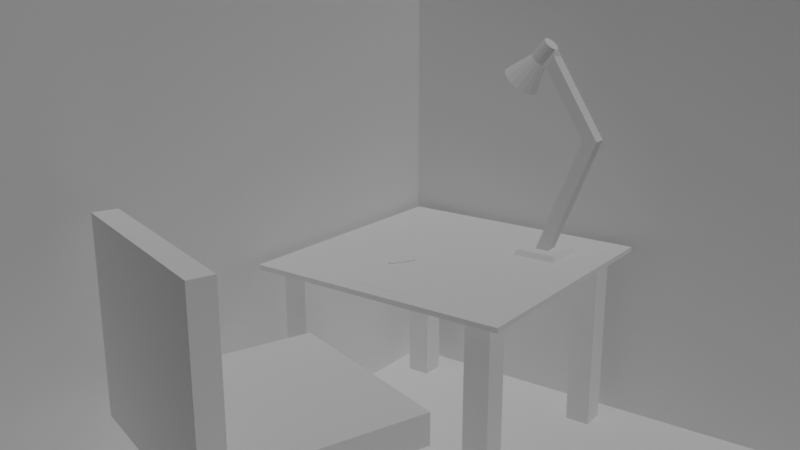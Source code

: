 # Source: animated-lamp.blend  (saved by Blender 2.82.7; exported with 4.5.12 LTS)
import bpy
from mathutils import Matrix  # noqa: F401  (used for matrix-valued properties, if any)

bpy.ops.wm.read_factory_settings(use_empty=True)
scene = bpy.context.scene
scene.name = 'SceneIntentions'

# ---- collections
col_collection = bpy.data.collections.new('Collection'); scene.collection.children.link(col_collection)

# ---- world
world_world = bpy.data.worlds.new('World'); scene.world = world_world
world_world.use_nodes = True; world_world.node_tree.nodes.clear()
_N = world_world.node_tree.nodes; _L = world_world.node_tree.links
n0 = _N.new('ShaderNodeOutputWorld'); n0.name = 'World Output'; n0.location = (300, 300)
n1 = _N.new('ShaderNodeBackground'); n1.name = 'Background'; n1.location = (10, 300)
n1.inputs[0].default_value = (0.05088, 0.05088, 0.05088, 1.0)
_L.new(n1.outputs[0], n0.inputs[0])
n0.is_active_output = True
world_world.color = (0.05088, 0.05088, 0.05088)
world_world.use_sun_shadow = False
world_world.sun_shadow_jitter_overblur = 0.0

# ---- cameras
cam_camera = bpy.data.cameras.new('Camera')
cam_camera.clip_start = 0.001
cam_camera.clip_end = 100.0
cam_camera.lens = 42.0
cam_camera.ortho_scale = 7.314

# ---- lights
light_sun = bpy.data.lights.new('Sun', 'SUN')
light_sun.transmission_factor = 0.0
light_sun.use_shadow = False
light_sun.energy = 1.0
light_sun.shadow_soft_size = 0.125

# ---- meshes
me_cube_001 = bpy.data.meshes.new('Cube.001')
me_cube_001.from_pydata([(0.4883, -0.4883, 0.0), (0.4883, -0.4883, 0.01801), (0.4883, -0.425, 0.0), (0.4883, -0.425, 0.01801), (0.4255, -0.4883, 0.0), (0.4255, -0.425, 0.01801), (0.4255, -0.425, 0.0), (0.4255, -0.4883, 0.01801), (0.333, -0.4883, 0.0), (0.333, -0.425, 0.0), (0.333, -0.4883, 0.01801), (0.333, -0.425, 0.01801), (0.4883, -0.3352, 0.0), (0.4883, -0.3352, 0.01801), (0.4255, -0.3352, 0.01801), (0.4255, -0.3352, 0.0), (0.333, -0.3352, 0.0), (0.333, -0.3352, 0.01801), (0.4255, -0.3352, -0.6766), (0.4255, -0.425, -0.6766), (0.333, -0.425, -0.6766), (0.333, -0.3352, -0.6766), (0.4023, -0.4883, 0.0), (0.4023, -0.425, 0.01801), (0.4023, -0.425, 0.0), (0.4023, -0.4883, 0.01801), (0.4023, -0.3352, 0.01801), (0.4023, -0.3352, 0.0), (0.4023, -0.425, -0.6766), (0.4023, -0.3352, -0.6766), (0.4883, -0.406, 0.01801), (0.4255, -0.406, 0.01801), (0.4255, -0.406, 0.0), (0.333, -0.406, 0.0), (0.333, -0.406, 0.01801), (0.4883, -0.406, 0.0), (0.4255, -0.406, -0.6766), (0.333, -0.406, -0.6766), (0.4023, -0.406, -0.6766), (0.4023, -0.406, 0.01801), (0.333, -0.425, -0.02736), (0.333, -0.406, -0.02736), (0.4255, -0.3352, -0.02736), (0.4023, -0.3352, -0.02736), (0.0, -0.425, 0.0), (0.0, -0.425, 0.01801), (-0.4883, -0.4883, 0.0), (-0.4883, -0.4883, 0.01801), (-0.4883, -0.425, 0.0), (-0.4883, -0.425, 0.01801), (0.0, -0.4883, 0.0), (0.0, -0.4883, 0.01801), (-0.4255, -0.4883, 0.0), (-0.4255, -0.425, 0.01801), (-0.4255, -0.425, 0.0), (-0.4255, -0.4883, 0.01801), (-0.333, -0.4883, 0.0), (-0.333, -0.425, 0.0), (-0.333, -0.4883, 0.01801), (-0.333, -0.425, 0.01801), (0.0, -0.3352, 0.0), (-0.4883, -0.3352, 0.0), (0.0, -0.3352, 0.01801), (-0.4883, -0.3352, 0.01801), (-0.4255, -0.3352, 0.01801), (-0.4255, -0.3352, 0.0), (-0.333, -0.3352, 0.0), (-0.333, -0.3352, 0.01801), (-0.4255, -0.3352, -0.6766), (-0.4255, -0.425, -0.6766), (-0.333, -0.425, -0.6766), (-0.333, -0.3352, -0.6766), (-0.4023, -0.4883, 0.0), (-0.4023, -0.425, 0.01801), (-0.4023, -0.425, 0.0), (-0.4023, -0.4883, 0.01801), (-0.4023, -0.3352, 0.01801), (-0.4023, -0.3352, 0.0), (-0.4023, -0.425, -0.6766), (-0.4023, -0.3352, -0.6766), (0.0, -0.406, 0.0), (0.0, -0.406, 0.01801), (-0.4883, -0.406, 0.01801), (-0.4255, -0.406, 0.01801), (-0.4255, -0.406, 0.0), (-0.333, -0.406, 0.0), (-0.333, -0.406, 0.01801), (-0.4883, -0.406, 0.0), (-0.4255, -0.406, -0.6766), (-0.333, -0.406, -0.6766), (-0.4023, -0.406, -0.6766), (-0.4023, -0.406, 0.01801), (0.0, -0.406, -0.02736), (0.0, -0.425, -0.02736), (-0.333, -0.425, -0.02736), (-0.333, -0.406, -0.02736), (-0.4255, -0.3352, -0.02736), (-0.4023, -0.3352, -0.02736), (0.4883, 0.4883, 0.0), (0.4883, 0.4883, 0.01801), (0.4883, 0.425, 0.0), (0.4883, 0.425, 0.01801), (0.4883, 0.0, 0.0), (0.4883, 0.0, 0.01801), (0.4255, 0.4883, 0.0), (0.4255, 0.425, 0.01801), (0.4255, 0.0, 0.01801), (0.4255, 0.425, 0.0), (0.4255, 0.4883, 0.01801), (0.4255, 0.0, 0.0), (0.333, 0.4883, 0.0), (0.333, 0.425, 0.0), (0.333, 0.4883, 0.01801), (0.333, 0.0, 0.0), (0.333, 0.425, 0.01801), (0.333, 0.0, 0.01801), (0.4883, 0.3352, 0.0), (0.4883, 0.3352, 0.01801), (0.4255, 0.3352, 0.01801), (0.4255, 0.3352, 0.0), (0.333, 0.3352, 0.0), (0.333, 0.3352, 0.01801), (0.4255, 0.3352, -0.6766), (0.4255, 0.425, -0.6766), (0.333, 0.425, -0.6766), (0.333, 0.3352, -0.6766), (0.4023, 0.4883, 0.0), (0.4023, 0.425, 0.01801), (0.4023, 0.0, 0.01801), (0.4023, 0.425, 0.0), (0.4023, 0.4883, 0.01801), (0.4023, 0.0, 0.0), (0.4023, 0.3352, 0.01801), (0.4023, 0.3352, 0.0), (0.4023, 0.425, -0.6766), (0.4023, 0.3352, -0.6766), (0.4883, 0.406, 0.01801), (0.4255, 0.406, 0.01801), (0.4255, 0.406, 0.0), (0.333, 0.406, 0.0), (0.333, 0.406, 0.01801), (0.4883, 0.406, 0.0), (0.4255, 0.406, -0.6766), (0.333, 0.406, -0.6766), (0.4023, 0.406, -0.6766), (0.4023, 0.406, 0.01801), (0.333, 0.425, -0.02736), (0.333, 0.406, -0.02736), (0.4255, 0.0, -0.02736), (0.4255, 0.3352, -0.02736), (0.4023, 0.0, -0.02736), (0.4023, 0.3352, -0.02736), (0.0, 0.425, 0.0), (0.0, 0.425, 0.01801), (-0.4883, 0.4883, 0.0), (-0.4883, 0.4883, 0.01801), (-0.4883, 0.425, 0.0), (-0.4883, 0.425, 0.01801), (-0.4883, 0.0, 0.0), (-0.4883, 0.0, 0.01801), (0.0, 0.4883, 0.0), (0.0, 0.4883, 0.01801), (0.0, 0.0, 0.01801), (0.0, 0.0, 0.0), (-0.4255, 0.4883, 0.0), (-0.4255, 0.425, 0.01801), (-0.4255, 0.0, 0.01801), (-0.4255, 0.425, 0.0), (-0.4255, 0.4883, 0.01801), (-0.4255, 0.0, 0.0), (-0.333, 0.4883, 0.0), (-0.333, 0.425, 0.0), (-0.333, 0.4883, 0.01801), (-0.333, 0.0, 0.0), (-0.333, 0.425, 0.01801), (-0.333, 0.0, 0.01801), (0.0, 0.3352, 0.0), (-0.4883, 0.3352, 0.0), (0.0, 0.3352, 0.01801), (-0.4883, 0.3352, 0.01801), (-0.4255, 0.3352, 0.01801), (-0.4255, 0.3352, 0.0), (-0.333, 0.3352, 0.0), (-0.333, 0.3352, 0.01801), (-0.4255, 0.3352, -0.6766), (-0.4255, 0.425, -0.6766), (-0.333, 0.425, -0.6766), (-0.333, 0.3352, -0.6766), (-0.4023, 0.4883, 0.0), (-0.4023, 0.425, 0.01801), (-0.4023, 0.0, 0.01801), (-0.4023, 0.425, 0.0), (-0.4023, 0.4883, 0.01801), (-0.4023, 0.0, 0.0), (-0.4023, 0.3352, 0.01801), (-0.4023, 0.3352, 0.0), (-0.4023, 0.425, -0.6766), (-0.4023, 0.3352, -0.6766), (0.0, 0.406, 0.0), (0.0, 0.406, 0.01801), (-0.4883, 0.406, 0.01801), (-0.4255, 0.406, 0.01801), (-0.4255, 0.406, 0.0), (-0.333, 0.406, 0.0), (-0.333, 0.406, 0.01801), (-0.4883, 0.406, 0.0), (-0.4255, 0.406, -0.6766), (-0.333, 0.406, -0.6766), (-0.4023, 0.406, -0.6766), (-0.4023, 0.406, 0.01801), (0.0, 0.406, -0.02736), (0.0, 0.425, -0.02736), (-0.333, 0.425, -0.02736), (-0.333, 0.406, -0.02736), (-0.4255, 0.0, -0.02736), (-0.4255, 0.3352, -0.02736), (-0.4023, 0.0, -0.02736), (-0.4023, 0.3352, -0.02736)], [], [(2, 3, 1, 0), (32, 35, 2, 6), (6, 2, 0, 4), (34, 81, 45, 11), (0, 1, 7, 4), (11, 45, 51, 10), (35, 30, 3, 2), (8, 10, 51, 50), (3, 5, 7, 1), (30, 31, 5, 3), (24, 6, 4, 22), (24, 9, 20, 28), (33, 9, 40, 41), (44, 9, 8, 50), (22, 25, 10, 8), (23, 11, 10, 25), (39, 34, 11, 23), (128, 115, 17, 26), (163, 113, 16, 60), (15, 27, 43, 42), (103, 106, 14, 13), (102, 103, 13, 12), (115, 162, 62, 17), (109, 102, 12, 15), (38, 36, 19, 28), (32, 6, 19, 36), (27, 15, 18, 29), (33, 16, 21, 37), (16, 27, 29, 21), (37, 38, 28, 20), (113, 131, 27, 16), (106, 128, 26, 14), (31, 39, 23, 5), (5, 23, 25, 7), (4, 7, 25, 22), (6, 24, 28, 19), (9, 24, 22, 8), (14, 26, 39, 31), (21, 29, 38, 37), (9, 33, 37, 20), (15, 32, 36, 18), (29, 18, 36, 38), (26, 17, 34, 39), (60, 16, 33, 80), (13, 14, 31, 30), (12, 13, 30, 35), (17, 62, 81, 34), (15, 12, 35, 32), (92, 41, 40, 93), (150, 148, 42, 43), (27, 131, 150, 43), (80, 33, 41, 92), (9, 44, 93, 40), (109, 15, 42, 148), (48, 46, 47, 49), (84, 54, 48, 87), (54, 52, 46, 48), (86, 59, 45, 81), (46, 52, 55, 47), (59, 58, 51, 45), (87, 48, 49, 82), (56, 50, 51, 58), (49, 47, 55, 53), (82, 49, 53, 83), (74, 72, 52, 54), (74, 78, 70, 57), (85, 95, 94, 57), (44, 50, 56, 57), (72, 56, 58, 75), (73, 75, 58, 59), (91, 73, 59, 86), (190, 76, 67, 175), (163, 60, 66, 173), (65, 96, 97, 77), (159, 63, 64, 166), (158, 61, 63, 159), (175, 67, 62, 162), (169, 65, 61, 158), (90, 78, 69, 88), (84, 88, 69, 54), (77, 79, 68, 65), (85, 89, 71, 66), (66, 71, 79, 77), (89, 70, 78, 90), (173, 66, 77, 193), (166, 64, 76, 190), (83, 53, 73, 91), (53, 55, 75, 73), (52, 72, 75, 55), (54, 69, 78, 74), (57, 56, 72, 74), (64, 83, 91, 76), (71, 89, 90, 79), (57, 70, 89, 85), (65, 68, 88, 84), (79, 90, 88, 68), (76, 91, 86, 67), (60, 80, 85, 66), (63, 82, 83, 64), (61, 87, 82, 63), (67, 86, 81, 62), (65, 84, 87, 61), (92, 93, 94, 95), (216, 97, 96, 214), (77, 97, 216, 193), (80, 92, 95, 85), (57, 94, 93, 44), (169, 214, 96, 65), (100, 98, 99, 101), (138, 107, 100, 141), (107, 104, 98, 100), (140, 114, 153, 199), (98, 104, 108, 99), (114, 112, 161, 153), (141, 100, 101, 136), (110, 160, 161, 112), (101, 99, 108, 105), (136, 101, 105, 137), (129, 126, 104, 107), (129, 134, 124, 111), (139, 147, 146, 111), (152, 160, 110, 111), (126, 110, 112, 130), (127, 130, 112, 114), (145, 127, 114, 140), (128, 132, 121, 115), (163, 176, 120, 113), (119, 149, 151, 133), (103, 117, 118, 106), (102, 116, 117, 103), (115, 121, 178, 162), (109, 119, 116, 102), (144, 134, 123, 142), (138, 142, 123, 107), (133, 135, 122, 119), (139, 143, 125, 120), (120, 125, 135, 133), (143, 124, 134, 144), (113, 120, 133, 131), (106, 118, 132, 128), (137, 105, 127, 145), (105, 108, 130, 127), (104, 126, 130, 108), (107, 123, 134, 129), (111, 110, 126, 129), (118, 137, 145, 132), (125, 143, 144, 135), (111, 124, 143, 139), (119, 122, 142, 138), (135, 144, 142, 122), (132, 145, 140, 121), (176, 198, 139, 120), (117, 136, 137, 118), (116, 141, 136, 117), (121, 140, 199, 178), (119, 138, 141, 116), (210, 211, 146, 147), (150, 151, 149, 148), (133, 151, 150, 131), (198, 210, 147, 139), (111, 146, 211, 152), (109, 148, 149, 119), (156, 157, 155, 154), (202, 205, 156, 167), (167, 156, 154, 164), (204, 199, 153, 174), (154, 155, 168, 164), (174, 153, 161, 172), (205, 200, 157, 156), (170, 172, 161, 160), (157, 165, 168, 155), (200, 201, 165, 157), (191, 167, 164, 188), (191, 171, 186, 196), (203, 171, 212, 213), (152, 171, 170, 160), (188, 192, 172, 170), (189, 174, 172, 192), (209, 204, 174, 189), (190, 175, 183, 194), (163, 173, 182, 176), (181, 195, 217, 215), (159, 166, 180, 179), (158, 159, 179, 177), (175, 162, 178, 183), (169, 158, 177, 181), (208, 206, 185, 196), (202, 167, 185, 206), (195, 181, 184, 197), (203, 182, 187, 207), (182, 195, 197, 187), (207, 208, 196, 186), (173, 193, 195, 182), (166, 190, 194, 180), (201, 209, 189, 165), (165, 189, 192, 168), (164, 168, 192, 188), (167, 191, 196, 185), (171, 191, 188, 170), (180, 194, 209, 201), (187, 197, 208, 207), (171, 203, 207, 186), (181, 202, 206, 184), (197, 184, 206, 208), (194, 183, 204, 209), (176, 182, 203, 198), (179, 180, 201, 200), (177, 179, 200, 205), (183, 178, 199, 204), (181, 177, 205, 202), (210, 213, 212, 211), (216, 214, 215, 217), (195, 193, 216, 217), (198, 203, 213, 210), (171, 152, 211, 212), (169, 181, 215, 214)])
_uv = me_cube_001.uv_layers.new(name='UVMap')
_uv.uv.foreach_set('vector', [0.375, 0.7338, 0.625, 0.7338, 0.625, 0.75, 0.375, 0.75, 0.3589, 0.7289, 0.375, 0.7289, 0.375, 0.7338, 0.3589, 0.7338, 0.3589, 0.7338, 0.375, 0.7338, 0.375, 0.75, 0.3589, 0.75, 0.6648, 0.7289, 0.75, 0.7289, 0.75, 0.7338, 0.6648, 0.7338, 0.375, 0.75, 0.625, 0.75, 0.625, 0.7661, 0.375, 0.7661, 0.6648, 0.7338, 0.75, 0.7338, 0.75, 0.75, 0.6648, 0.75, 0.375, 0.7289, 0.625, 0.7289, 0.625, 0.7338, 0.375, 0.7338, 0.375, 0.7898, 0.625, 0.7898, 0.625, 0.875, 0.375, 0.875, 0.625, 0.7338, 0.6411, 0.7338, 0.6411, 0.75, 0.625, 0.75, 0.625, 0.7289, 0.6411, 0.7289, 0.6411, 0.7338, 0.625, 0.7338, 0.353, 0.7338, 0.3589, 0.7338, 0.3589, 0.75, 0.353, 0.75, 0.353, 0.7338, 0.3352, 0.7338, 0.3352, 0.7338, 0.353, 0.7338, 0.3352, 0.7289, 0.3352, 0.7338, 0.3352, 0.7338, 0.3352, 0.7289, 0.25, 0.7338, 0.3352, 0.7338, 0.3352, 0.75, 0.25, 0.75, 0.375, 0.772, 0.625, 0.772, 0.625, 0.7898, 0.375, 0.7898, 0.647, 0.7338, 0.6648, 0.7338, 0.6648, 0.75, 0.647, 0.75, 0.647, 0.7289, 0.6648, 0.7289, 0.6648, 0.7338, 0.647, 0.7338, 0.647, 0.625, 0.6648, 0.625, 0.6648, 0.7108, 0.647, 0.7108, 0.25, 0.625, 0.3352, 0.625, 0.3352, 0.7108, 0.25, 0.7108, 0.3589, 0.7108, 0.353, 0.7108, 0.353, 0.7108, 0.3589, 0.7108, 0.625, 0.625, 0.6411, 0.625, 0.6411, 0.7108, 0.625, 0.7108, 0.375, 0.625, 0.625, 0.625, 0.625, 0.7108, 0.375, 0.7108, 0.6648, 0.625, 0.75, 0.625, 0.75, 0.7108, 0.6648, 0.7108, 0.3589, 0.625, 0.375, 0.625, 0.375, 0.7108, 0.3589, 0.7108, 0.353, 0.7289, 0.3589, 0.7289, 0.3589, 0.7338, 0.353, 0.7338, 0.3589, 0.7289, 0.3589, 0.7338, 0.3589, 0.7338, 0.3589, 0.7289, 0.353, 0.7108, 0.3589, 0.7108, 0.3589, 0.7108, 0.353, 0.7108, 0.3352, 0.7289, 0.3352, 0.7108, 0.3352, 0.7108, 0.3352, 0.7289, 0.3352, 0.7108, 0.353, 0.7108, 0.353, 0.7108, 0.3352, 0.7108, 0.3352, 0.7289, 0.353, 0.7289, 0.353, 0.7338, 0.3352, 0.7338, 0.3352, 0.625, 0.353, 0.625, 0.353, 0.7108, 0.3352, 0.7108, 0.6411, 0.625, 0.647, 0.625, 0.647, 0.7108, 0.6411, 0.7108, 0.6411, 0.7289, 0.647, 0.7289, 0.647, 0.7338, 0.6411, 0.7338, 0.6411, 0.7338, 0.647, 0.7338, 0.647, 0.75, 0.6411, 0.75, 0.375, 0.7661, 0.625, 0.7661, 0.625, 0.772, 0.375, 0.772, 0.3589, 0.7338, 0.353, 0.7338, 0.353, 0.7338, 0.3589, 0.7338, 0.3352, 0.7338, 0.353, 0.7338, 0.353, 0.75, 0.3352, 0.75, 0.6411, 0.7108, 0.647, 0.7108, 0.647, 0.7289, 0.6411, 0.7289, 0.3352, 0.7108, 0.353, 0.7108, 0.353, 0.7289, 0.3352, 0.7289, 0.3352, 0.7338, 0.3352, 0.7289, 0.3352, 0.7289, 0.3352, 0.7338, 0.3589, 0.7108, 0.3589, 0.7289, 0.3589, 0.7289, 0.3589, 0.7108, 0.353, 0.7108, 0.3589, 0.7108, 0.3589, 0.7289, 0.353, 0.7289, 0.647, 0.7108, 0.6648, 0.7108, 0.6648, 0.7289, 0.647, 0.7289, 0.25, 0.7108, 0.3352, 0.7108, 0.3352, 0.7289, 0.25, 0.7289, 0.625, 0.7108, 0.6411, 0.7108, 0.6411, 0.7289, 0.625, 0.7289, 0.375, 0.7108, 0.625, 0.7108, 0.625, 0.7289, 0.375, 0.7289, 0.6648, 0.7108, 0.75, 0.7108, 0.75, 0.7289, 0.6648, 0.7289, 0.3589, 0.7108, 0.375, 0.7108, 0.375, 0.7289, 0.3589, 0.7289, 0.25, 0.7289, 0.3352, 0.7289, 0.3352, 0.7338, 0.25, 0.7338, 0.353, 0.625, 0.3589, 0.625, 0.3589, 0.7108, 0.353, 0.7108, 0.353, 0.7108, 0.353, 0.625, 0.353, 0.625, 0.353, 0.7108, 0.25, 0.7289, 0.3352, 0.7289, 0.3352, 0.7289, 0.25, 0.7289, 0.3352, 0.7338, 0.25, 0.7338, 0.25, 0.7338, 0.3352, 0.7338, 0.3589, 0.625, 0.3589, 0.7108, 0.3589, 0.7108, 0.3589, 0.625, 0.375, 0.7338, 0.375, 0.75, 0.625, 0.75, 0.625, 0.7338, 0.3589, 0.7289, 0.3589, 0.7338, 0.375, 0.7338, 0.375, 0.7289, 0.3589, 0.7338, 0.3589, 0.75, 0.375, 0.75, 0.375, 0.7338, 0.6648, 0.7289, 0.6648, 0.7338, 0.75, 0.7338, 0.75, 0.7289, 0.375, 0.75, 0.375, 0.7661, 0.625, 0.7661, 0.625, 0.75, 0.6648, 0.7338, 0.6648, 0.75, 0.75, 0.75, 0.75, 0.7338, 0.375, 0.7289, 0.375, 0.7338, 0.625, 0.7338, 0.625, 0.7289, 0.375, 0.7898, 0.375, 0.875, 0.625, 0.875, 0.625, 0.7898, 0.625, 0.7338, 0.625, 0.75, 0.6411, 0.75, 0.6411, 0.7338, 0.625, 0.7289, 0.625, 0.7338, 0.6411, 0.7338, 0.6411, 0.7289, 0.353, 0.7338, 0.353, 0.75, 0.3589, 0.75, 0.3589, 0.7338, 0.353, 0.7338, 0.353, 0.7338, 0.3352, 0.7338, 0.3352, 0.7338, 0.3352, 0.7289, 0.3352, 0.7289, 0.3352, 0.7338, 0.3352, 0.7338, 0.25, 0.7338, 0.25, 0.75, 0.3352, 0.75, 0.3352, 0.7338, 0.375, 0.772, 0.375, 0.7898, 0.625, 0.7898, 0.625, 0.772, 0.647, 0.7338, 0.647, 0.75, 0.6648, 0.75, 0.6648, 0.7338, 0.647, 0.7289, 0.647, 0.7338, 0.6648, 0.7338, 0.6648, 0.7289, 0.647, 0.625, 0.647, 0.7108, 0.6648, 0.7108, 0.6648, 0.625, 0.25, 0.625, 0.25, 0.7108, 0.3352, 0.7108, 0.3352, 0.625, 0.3589, 0.7108, 0.3589, 0.7108, 0.353, 0.7108, 0.353, 0.7108, 0.625, 0.625, 0.625, 0.7108, 0.6411, 0.7108, 0.6411, 0.625, 0.375, 0.625, 0.375, 0.7108, 0.625, 0.7108, 0.625, 0.625, 0.6648, 0.625, 0.6648, 0.7108, 0.75, 0.7108, 0.75, 0.625, 0.3589, 0.625, 0.3589, 0.7108, 0.375, 0.7108, 0.375, 0.625, 0.353, 0.7289, 0.353, 0.7338, 0.3589, 0.7338, 0.3589, 0.7289, 0.3589, 0.7289, 0.3589, 0.7289, 0.3589, 0.7338, 0.3589, 0.7338, 0.353, 0.7108, 0.353, 0.7108, 0.3589, 0.7108, 0.3589, 0.7108, 0.3352, 0.7289, 0.3352, 0.7289, 0.3352, 0.7108, 0.3352, 0.7108, 0.3352, 0.7108, 0.3352, 0.7108, 0.353, 0.7108, 0.353, 0.7108, 0.3352, 0.7289, 0.3352, 0.7338, 0.353, 0.7338, 0.353, 0.7289, 0.3352, 0.625, 0.3352, 0.7108, 0.353, 0.7108, 0.353, 0.625, 0.6411, 0.625, 0.6411, 0.7108, 0.647, 0.7108, 0.647, 0.625, 0.6411, 0.7289, 0.6411, 0.7338, 0.647, 0.7338, 0.647, 0.7289, 0.6411, 0.7338, 0.6411, 0.75, 0.647, 0.75, 0.647, 0.7338, 0.375, 0.7661, 0.375, 0.772, 0.625, 0.772, 0.625, 0.7661, 0.3589, 0.7338, 0.3589, 0.7338, 0.353, 0.7338, 0.353, 0.7338, 0.3352, 0.7338, 0.3352, 0.75, 0.353, 0.75, 0.353, 0.7338, 0.6411, 0.7108, 0.6411, 0.7289, 0.647, 0.7289, 0.647, 0.7108, 0.3352, 0.7108, 0.3352, 0.7289, 0.353, 0.7289, 0.353, 0.7108, 0.3352, 0.7338, 0.3352, 0.7338, 0.3352, 0.7289, 0.3352, 0.7289, 0.3589, 0.7108, 0.3589, 0.7108, 0.3589, 0.7289, 0.3589, 0.7289, 0.353, 0.7108, 0.353, 0.7289, 0.3589, 0.7289, 0.3589, 0.7108, 0.647, 0.7108, 0.647, 0.7289, 0.6648, 0.7289, 0.6648, 0.7108, 0.25, 0.7108, 0.25, 0.7289, 0.3352, 0.7289, 0.3352, 0.7108, 0.625, 0.7108, 0.625, 0.7289, 0.6411, 0.7289, 0.6411, 0.7108, 0.375, 0.7108, 0.375, 0.7289, 0.625, 0.7289, 0.625, 0.7108, 0.6648, 0.7108, 0.6648, 0.7289, 0.75, 0.7289, 0.75, 0.7108, 0.3589, 0.7108, 0.3589, 0.7289, 0.375, 0.7289, 0.375, 0.7108, 0.25, 0.7289, 0.25, 0.7338, 0.3352, 0.7338, 0.3352, 0.7289, 0.353, 0.625, 0.353, 0.7108, 0.3589, 0.7108, 0.3589, 0.625, 0.353, 0.7108, 0.353, 0.7108, 0.353, 0.625, 0.353, 0.625, 0.25, 0.7289, 0.25, 0.7289, 0.3352, 0.7289, 0.3352, 0.7289, 0.3352, 0.7338, 0.3352, 0.7338, 0.25, 0.7338, 0.25, 0.7338, 0.3589, 0.625, 0.3589, 0.625, 0.3589, 0.7108, 0.3589, 0.7108, 0.375, 0.7338, 0.375, 0.75, 0.625, 0.75, 0.625, 0.7338, 0.3589, 0.7289, 0.3589, 0.7338, 0.375, 0.7338, 0.375, 0.7289, 0.3589, 0.7338, 0.3589, 0.75, 0.375, 0.75, 0.375, 0.7338, 0.6648, 0.7289, 0.6648, 0.7338, 0.75, 0.7338, 0.75, 0.7289, 0.375, 0.75, 0.375, 0.7661, 0.625, 0.7661, 0.625, 0.75, 0.6648, 0.7338, 0.6648, 0.75, 0.75, 0.75, 0.75, 0.7338, 0.375, 0.7289, 0.375, 0.7338, 0.625, 0.7338, 0.625, 0.7289, 0.375, 0.7898, 0.375, 0.875, 0.625, 0.875, 0.625, 0.7898, 0.625, 0.7338, 0.625, 0.75, 0.6411, 0.75, 0.6411, 0.7338, 0.625, 0.7289, 0.625, 0.7338, 0.6411, 0.7338, 0.6411, 0.7289, 0.353, 0.7338, 0.353, 0.75, 0.3589, 0.75, 0.3589, 0.7338, 0.353, 0.7338, 0.353, 0.7338, 0.3352, 0.7338, 0.3352, 0.7338, 0.3352, 0.7289, 0.3352, 0.7289, 0.3352, 0.7338, 0.3352, 0.7338, 0.25, 0.7338, 0.25, 0.75, 0.3352, 0.75, 0.3352, 0.7338, 0.375, 0.772, 0.375, 0.7898, 0.625, 0.7898, 0.625, 0.772, 0.647, 0.7338, 0.647, 0.75, 0.6648, 0.75, 0.6648, 0.7338, 0.647, 0.7289, 0.647, 0.7338, 0.6648, 0.7338, 0.6648, 0.7289, 0.647, 0.625, 0.647, 0.7108, 0.6648, 0.7108, 0.6648, 0.625, 0.25, 0.625, 0.25, 0.7108, 0.3352, 0.7108, 0.3352, 0.625, 0.3589, 0.7108, 0.3589, 0.7108, 0.353, 0.7108, 0.353, 0.7108, 0.625, 0.625, 0.625, 0.7108, 0.6411, 0.7108, 0.6411, 0.625, 0.375, 0.625, 0.375, 0.7108, 0.625, 0.7108, 0.625, 0.625, 0.6648, 0.625, 0.6648, 0.7108, 0.75, 0.7108, 0.75, 0.625, 0.3589, 0.625, 0.3589, 0.7108, 0.375, 0.7108, 0.375, 0.625, 0.353, 0.7289, 0.353, 0.7338, 0.3589, 0.7338, 0.3589, 0.7289, 0.3589, 0.7289, 0.3589, 0.7289, 0.3589, 0.7338, 0.3589, 0.7338, 0.353, 0.7108, 0.353, 0.7108, 0.3589, 0.7108, 0.3589, 0.7108, 0.3352, 0.7289, 0.3352, 0.7289, 0.3352, 0.7108, 0.3352, 0.7108, 0.3352, 0.7108, 0.3352, 0.7108, 0.353, 0.7108, 0.353, 0.7108, 0.3352, 0.7289, 0.3352, 0.7338, 0.353, 0.7338, 0.353, 0.7289, 0.3352, 0.625, 0.3352, 0.7108, 0.353, 0.7108, 0.353, 0.625, 0.6411, 0.625, 0.6411, 0.7108, 0.647, 0.7108, 0.647, 0.625, 0.6411, 0.7289, 0.6411, 0.7338, 0.647, 0.7338, 0.647, 0.7289, 0.6411, 0.7338, 0.6411, 0.75, 0.647, 0.75, 0.647, 0.7338, 0.375, 0.7661, 0.375, 0.772, 0.625, 0.772, 0.625, 0.7661, 0.3589, 0.7338, 0.3589, 0.7338, 0.353, 0.7338, 0.353, 0.7338, 0.3352, 0.7338, 0.3352, 0.75, 0.353, 0.75, 0.353, 0.7338, 0.6411, 0.7108, 0.6411, 0.7289, 0.647, 0.7289, 0.647, 0.7108, 0.3352, 0.7108, 0.3352, 0.7289, 0.353, 0.7289, 0.353, 0.7108, 0.3352, 0.7338, 0.3352, 0.7338, 0.3352, 0.7289, 0.3352, 0.7289, 0.3589, 0.7108, 0.3589, 0.7108, 0.3589, 0.7289, 0.3589, 0.7289, 0.353, 0.7108, 0.353, 0.7289, 0.3589, 0.7289, 0.3589, 0.7108, 0.647, 0.7108, 0.647, 0.7289, 0.6648, 0.7289, 0.6648, 0.7108, 0.25, 0.7108, 0.25, 0.7289, 0.3352, 0.7289, 0.3352, 0.7108, 0.625, 0.7108, 0.625, 0.7289, 0.6411, 0.7289, 0.6411, 0.7108, 0.375, 0.7108, 0.375, 0.7289, 0.625, 0.7289, 0.625, 0.7108, 0.6648, 0.7108, 0.6648, 0.7289, 0.75, 0.7289, 0.75, 0.7108, 0.3589, 0.7108, 0.3589, 0.7289, 0.375, 0.7289, 0.375, 0.7108, 0.25, 0.7289, 0.25, 0.7338, 0.3352, 0.7338, 0.3352, 0.7289, 0.353, 0.625, 0.353, 0.7108, 0.3589, 0.7108, 0.3589, 0.625, 0.353, 0.7108, 0.353, 0.7108, 0.353, 0.625, 0.353, 0.625, 0.25, 0.7289, 0.25, 0.7289, 0.3352, 0.7289, 0.3352, 0.7289, 0.3352, 0.7338, 0.3352, 0.7338, 0.25, 0.7338, 0.25, 0.7338, 0.3589, 0.625, 0.3589, 0.625, 0.3589, 0.7108, 0.3589, 0.7108, 0.375, 0.7338, 0.625, 0.7338, 0.625, 0.75, 0.375, 0.75, 0.3589, 0.7289, 0.375, 0.7289, 0.375, 0.7338, 0.3589, 0.7338, 0.3589, 0.7338, 0.375, 0.7338, 0.375, 0.75, 0.3589, 0.75, 0.6648, 0.7289, 0.75, 0.7289, 0.75, 0.7338, 0.6648, 0.7338, 0.375, 0.75, 0.625, 0.75, 0.625, 0.7661, 0.375, 0.7661, 0.6648, 0.7338, 0.75, 0.7338, 0.75, 0.75, 0.6648, 0.75, 0.375, 0.7289, 0.625, 0.7289, 0.625, 0.7338, 0.375, 0.7338, 0.375, 0.7898, 0.625, 0.7898, 0.625, 0.875, 0.375, 0.875, 0.625, 0.7338, 0.6411, 0.7338, 0.6411, 0.75, 0.625, 0.75, 0.625, 0.7289, 0.6411, 0.7289, 0.6411, 0.7338, 0.625, 0.7338, 0.353, 0.7338, 0.3589, 0.7338, 0.3589, 0.75, 0.353, 0.75, 0.353, 0.7338, 0.3352, 0.7338, 0.3352, 0.7338, 0.353, 0.7338, 0.3352, 0.7289, 0.3352, 0.7338, 0.3352, 0.7338, 0.3352, 0.7289, 0.25, 0.7338, 0.3352, 0.7338, 0.3352, 0.75, 0.25, 0.75, 0.375, 0.772, 0.625, 0.772, 0.625, 0.7898, 0.375, 0.7898, 0.647, 0.7338, 0.6648, 0.7338, 0.6648, 0.75, 0.647, 0.75, 0.647, 0.7289, 0.6648, 0.7289, 0.6648, 0.7338, 0.647, 0.7338, 0.647, 0.625, 0.6648, 0.625, 0.6648, 0.7108, 0.647, 0.7108, 0.25, 0.625, 0.3352, 0.625, 0.3352, 0.7108, 0.25, 0.7108, 0.3589, 0.7108, 0.353, 0.7108, 0.353, 0.7108, 0.3589, 0.7108, 0.625, 0.625, 0.6411, 0.625, 0.6411, 0.7108, 0.625, 0.7108, 0.375, 0.625, 0.625, 0.625, 0.625, 0.7108, 0.375, 0.7108, 0.6648, 0.625, 0.75, 0.625, 0.75, 0.7108, 0.6648, 0.7108, 0.3589, 0.625, 0.375, 0.625, 0.375, 0.7108, 0.3589, 0.7108, 0.353, 0.7289, 0.3589, 0.7289, 0.3589, 0.7338, 0.353, 0.7338, 0.3589, 0.7289, 0.3589, 0.7338, 0.3589, 0.7338, 0.3589, 0.7289, 0.353, 0.7108, 0.3589, 0.7108, 0.3589, 0.7108, 0.353, 0.7108, 0.3352, 0.7289, 0.3352, 0.7108, 0.3352, 0.7108, 0.3352, 0.7289, 0.3352, 0.7108, 0.353, 0.7108, 0.353, 0.7108, 0.3352, 0.7108, 0.3352, 0.7289, 0.353, 0.7289, 0.353, 0.7338, 0.3352, 0.7338, 0.3352, 0.625, 0.353, 0.625, 0.353, 0.7108, 0.3352, 0.7108, 0.6411, 0.625, 0.647, 0.625, 0.647, 0.7108, 0.6411, 0.7108, 0.6411, 0.7289, 0.647, 0.7289, 0.647, 0.7338, 0.6411, 0.7338, 0.6411, 0.7338, 0.647, 0.7338, 0.647, 0.75, 0.6411, 0.75, 0.375, 0.7661, 0.625, 0.7661, 0.625, 0.772, 0.375, 0.772, 0.3589, 0.7338, 0.353, 0.7338, 0.353, 0.7338, 0.3589, 0.7338, 0.3352, 0.7338, 0.353, 0.7338, 0.353, 0.75, 0.3352, 0.75, 0.6411, 0.7108, 0.647, 0.7108, 0.647, 0.7289, 0.6411, 0.7289, 0.3352, 0.7108, 0.353, 0.7108, 0.353, 0.7289, 0.3352, 0.7289, 0.3352, 0.7338, 0.3352, 0.7289, 0.3352, 0.7289, 0.3352, 0.7338, 0.3589, 0.7108, 0.3589, 0.7289, 0.3589, 0.7289, 0.3589, 0.7108, 0.353, 0.7108, 0.3589, 0.7108, 0.3589, 0.7289, 0.353, 0.7289, 0.647, 0.7108, 0.6648, 0.7108, 0.6648, 0.7289, 0.647, 0.7289, 0.25, 0.7108, 0.3352, 0.7108, 0.3352, 0.7289, 0.25, 0.7289, 0.625, 0.7108, 0.6411, 0.7108, 0.6411, 0.7289, 0.625, 0.7289, 0.375, 0.7108, 0.625, 0.7108, 0.625, 0.7289, 0.375, 0.7289, 0.6648, 0.7108, 0.75, 0.7108, 0.75, 0.7289, 0.6648, 0.7289, 0.3589, 0.7108, 0.375, 0.7108, 0.375, 0.7289, 0.3589, 0.7289, 0.25, 0.7289, 0.3352, 0.7289, 0.3352, 0.7338, 0.25, 0.7338, 0.353, 0.625, 0.3589, 0.625, 0.3589, 0.7108, 0.353, 0.7108, 0.353, 0.7108, 0.353, 0.625, 0.353, 0.625, 0.353, 0.7108, 0.25, 0.7289, 0.3352, 0.7289, 0.3352, 0.7289, 0.25, 0.7289, 0.3352, 0.7338, 0.25, 0.7338, 0.25, 0.7338, 0.3352, 0.7338, 0.3589, 0.625, 0.3589, 0.7108, 0.3589, 0.7108, 0.3589, 0.625])
me_cube_001.use_remesh_fix_poles = True
me_cube_001.use_remesh_preserve_attributes = False
me_cube_001.use_mirror_vertex_groups = False
me_cube_001.update()
me_cube_002 = bpy.data.meshes.new('Cube.002')
me_cube_002.from_pydata([(-0.08442, -0.08442, 0.0), (-0.02525, -0.02525, 0.01978), (-0.08442, 0.08442, 0.0), (-0.02525, 0.02525, 0.01978), (0.08442, -0.08442, 0.0), (0.02525, -0.02525, 0.01978), (0.08442, 0.08442, 0.0), (0.02525, 0.02525, 0.01978), (-0.07389, -0.07389, 0.01978), (-0.07389, 0.07389, 0.01978), (0.07389, 0.07389, 0.01978), (0.07389, -0.07389, 0.01978), (0.1389, -0.02525, 0.4402), (0.1389, 0.02525, 0.4402), (0.1894, 0.02525, 0.4402), (0.1894, -0.02525, 0.4402), (-0.01372, -0.02525, 0.6756), (-0.01372, 0.02525, 0.6756), (0.01372, 0.02525, 0.718), (0.01372, -0.02525, 0.718), (-0.1261, 0.07, 0.6198), (-0.01115, 0.02904, 0.7583), (-0.1055, 0.06467, 0.6027), (-0.002595, 0.02683, 0.7512), (-0.08801, 0.0495, 0.5882), (0.004656, 0.02054, 0.7452), (-0.07634, 0.02679, 0.5785), (0.0095, 0.01111, 0.7411), (-0.07224, 2.27e-08, 0.5751), (0.0112, 3.8e-08, 0.7397), (-0.07634, -0.02679, 0.5785), (0.0095, -0.01111, 0.7411), (-0.08801, -0.0495, 0.5882), (0.004656, -0.02054, 0.7452), (-0.1055, -0.06467, 0.6027), (-0.002595, -0.02683, 0.7512), (-0.1261, -0.07, 0.6198), (-0.01115, -0.02904, 0.7583), (-0.1467, -0.06467, 0.6369), (-0.0197, -0.02683, 0.7654), (-0.1642, -0.0495, 0.6514), (-0.02695, -0.02054, 0.7714), (-0.1759, -0.02679, 0.6611), (-0.03179, -0.01111, 0.7754), (-0.18, 1.459e-08, 0.6645), (-0.0335, 3.463e-08, 0.7768), (-0.1759, 0.02679, 0.6611), (-0.03179, 0.01111, 0.7754), (-0.1642, 0.0495, 0.6514), (-0.02695, 0.02054, 0.7714), (-0.1467, 0.06467, 0.6369), (-0.0197, 0.02683, 0.7654), (-0.05774, 0.03114, 0.7021), (-0.04857, 0.02877, 0.6945), (-0.0408, 0.02202, 0.6881), (-0.03561, 0.01192, 0.6838), (-0.03378, 3.596e-08, 0.6822), (-0.03561, -0.01192, 0.6838), (-0.0408, -0.02202, 0.6881), (-0.04857, -0.02877, 0.6945), (-0.05774, -0.03114, 0.7021), (-0.06691, -0.02877, 0.7097), (-0.07469, -0.02202, 0.7162), (-0.07988, -0.01192, 0.7205), (-0.08171, 3.235e-08, 0.722), (-0.07988, 0.01192, 0.7205), (-0.07469, 0.02202, 0.7162), (-0.06691, 0.02877, 0.7097)], [], [(0, 8, 9, 2), (2, 9, 10, 6), (6, 10, 11, 4), (4, 11, 8, 0), (2, 6, 4, 0), (1, 5, 15, 12), (1, 3, 9, 8), (3, 7, 10, 9), (7, 5, 11, 10), (5, 1, 8, 11), (14, 13, 17, 18), (7, 3, 13, 14), (5, 7, 14, 15), (3, 1, 12, 13), (16, 57, 56), (15, 14, 18, 19), (13, 12, 16, 17), (12, 15, 19, 16), (18, 27, 29), (19, 18, 29), (19, 29, 31), (19, 57, 16), (52, 21, 23, 53), (53, 23, 25, 54), (54, 25, 27, 55), (17, 56, 55), (18, 55, 27), (57, 31, 33, 58), (58, 33, 35, 59), (59, 35, 37, 60), (60, 37, 39, 61), (61, 39, 41, 62), (62, 41, 43, 63), (63, 43, 45, 64), (64, 45, 47, 65), (65, 47, 49, 66), (23, 21, 51, 49, 47, 45, 43, 41, 39, 37, 35, 33, 31, 29, 27, 25), (66, 49, 51, 67), (67, 51, 21, 52), (20, 22, 24, 26, 28, 30, 32, 34, 36, 38, 40, 42, 44, 46, 48, 50), (50, 67, 52, 20), (48, 66, 67, 50), (46, 65, 66, 48), (44, 64, 65, 46), (42, 63, 64, 44), (40, 62, 63, 42), (38, 61, 62, 40), (36, 60, 61, 38), (34, 59, 60, 36), (32, 58, 59, 34), (30, 57, 58, 32), (28, 56, 57, 30), (26, 55, 56, 28), (24, 54, 55, 26), (22, 53, 54, 24), (20, 52, 53, 22), (19, 31, 57), (17, 16, 56), (18, 17, 55)])
_uv = me_cube_002.uv_layers.new(name='UVMap')
_uv.uv.foreach_set('vector', [0.375, 0.0, 0.625, 0.0, 0.625, 0.25, 0.375, 0.25, 0.375, 0.25, 0.625, 0.25, 0.625, 0.5, 0.375, 0.5, 0.375, 0.5, 0.625, 0.5, 0.625, 0.75, 0.375, 0.75, 0.375, 0.75, 0.625, 0.75, 0.625, 1.0, 0.375, 1.0, 0.125, 0.5, 0.375, 0.5, 0.375, 0.75, 0.125, 0.75, 0.7927, 0.6677, 0.7073, 0.6677, 0.7073, 0.6677, 0.7927, 0.6677, 0.7927, 0.6677, 0.7927, 0.5823, 0.875, 0.5, 0.875, 0.75, 0.7927, 0.5823, 0.7073, 0.5823, 0.625, 0.5, 0.875, 0.5, 0.7073, 0.5823, 0.7073, 0.6677, 0.625, 0.75, 0.625, 0.5, 0.7073, 0.6677, 0.7927, 0.6677, 0.875, 0.75, 0.625, 0.75, 0.7073, 0.5823, 0.7927, 0.5823, 0.7927, 0.5823, 0.7073, 0.5823, 0.7073, 0.5823, 0.7927, 0.5823, 0.7927, 0.5823, 0.7073, 0.5823, 0.7073, 0.6677, 0.7073, 0.5823, 0.7073, 0.5823, 0.7073, 0.6677, 0.7927, 0.5823, 0.7927, 0.6677, 0.7927, 0.6677, 0.7927, 0.5823, 0.7927, 0.6677, 0.6875, 0.7973, 0.75, 0.7973, 0.7073, 0.6677, 0.7073, 0.5823, 0.7073, 0.5823, 0.7073, 0.6677, 0.7927, 0.5823, 0.7927, 0.6677, 0.7927, 0.6677, 0.7927, 0.5823, 0.7927, 0.6677, 0.7073, 0.6677, 0.7073, 0.6677, 0.7927, 0.6677, 0.7073, 0.5823, 0.4717, 0.3418, 0.49, 0.25, 0.7073, 0.6677, 0.7073, 0.5823, 0.49, 0.25, 0.7073, 0.6677, 0.49, 0.25, 0.4717, 0.1582, 0.7073, 0.6677, 0.6875, 0.7973, 0.7927, 0.6677, 1.0, 0.7973, 1.0, 1.0, 0.9375, 1.0, 0.9375, 0.7973, 0.9375, 0.7973, 0.9375, 1.0, 0.875, 1.0, 0.875, 0.7973, 0.875, 0.7973, 0.875, 1.0, 0.8125, 1.0, 0.8125, 0.7973, 0.7927, 0.5823, 0.75, 0.7973, 0.8125, 0.7973, 0.7073, 0.5823, 0.8125, 0.7973, 0.8125, 1.0, 0.6875, 0.7973, 0.6875, 1.0, 0.625, 1.0, 0.625, 0.7973, 0.625, 0.7973, 0.625, 1.0, 0.5625, 1.0, 0.5625, 0.7973, 0.5625, 0.7973, 0.5625, 1.0, 0.5, 1.0, 0.5, 0.7973, 0.5, 0.7973, 0.5, 1.0, 0.4375, 1.0, 0.4375, 0.7973, 0.4375, 0.7973, 0.4375, 1.0, 0.375, 1.0, 0.375, 0.7973, 0.375, 0.7973, 0.375, 1.0, 0.3125, 1.0, 0.3125, 0.7973, 0.3125, 0.7973, 0.3125, 1.0, 0.25, 1.0, 0.25, 0.7973, 0.25, 0.7973, 0.25, 1.0, 0.1875, 1.0, 0.1875, 0.7973, 0.1875, 0.7973, 0.1875, 1.0, 0.125, 1.0, 0.125, 0.7973, 0.3418, 0.4717, 0.25, 0.49, 0.1582, 0.4717, 0.08029, 0.4197, 0.02827, 0.3418, 0.01, 0.25, 0.02827, 0.1582, 0.08029, 0.08029, 0.1582, 0.02827, 0.25, 0.01, 0.3418, 0.02827, 0.4197, 0.08029, 0.4717, 0.1582, 0.49, 0.25, 0.4717, 0.3418, 0.4197, 0.4197, 0.125, 0.7973, 0.125, 1.0, 0.0625, 1.0, 0.0625, 0.7973, 0.0625, 0.7973, 0.0625, 1.0, 0.0, 1.0, 0.0, 0.7973, 0.75, 0.49, 0.8418, 0.4717, 0.9197, 0.4197, 0.9717, 0.3418, 0.99, 0.25, 0.9717, 0.1582, 0.9197, 0.08029, 0.8418, 0.02827, 0.75, 0.01, 0.6582, 0.02827, 0.5803, 0.08029, 0.5283, 0.1582, 0.51, 0.25, 0.5283, 0.3418, 0.5803, 0.4197, 0.6582, 0.4717, 0.0625, 0.5, 0.0625, 0.7973, 0.0, 0.7973, 0.0, 0.5, 0.125, 0.5, 0.125, 0.7973, 0.0625, 0.7973, 0.0625, 0.5, 0.1875, 0.5, 0.1875, 0.7973, 0.125, 0.7973, 0.125, 0.5, 0.25, 0.5, 0.25, 0.7973, 0.1875, 0.7973, 0.1875, 0.5, 0.3125, 0.5, 0.3125, 0.7973, 0.25, 0.7973, 0.25, 0.5, 0.375, 0.5, 0.375, 0.7973, 0.3125, 0.7973, 0.3125, 0.5, 0.4375, 0.5, 0.4375, 0.7973, 0.375, 0.7973, 0.375, 0.5, 0.5, 0.5, 0.5, 0.7973, 0.4375, 0.7973, 0.4375, 0.5, 0.5625, 0.5, 0.5625, 0.7973, 0.5, 0.7973, 0.5, 0.5, 0.625, 0.5, 0.625, 0.7973, 0.5625, 0.7973, 0.5625, 0.5, 0.6875, 0.5, 0.6875, 0.7973, 0.625, 0.7973, 0.625, 0.5, 0.75, 0.5, 0.75, 0.7973, 0.6875, 0.7973, 0.6875, 0.5, 0.8125, 0.5, 0.8125, 0.7973, 0.75, 0.7973, 0.75, 0.5, 0.875, 0.5, 0.875, 0.7973, 0.8125, 0.7973, 0.8125, 0.5, 0.9375, 0.5, 0.9375, 0.7973, 0.875, 0.7973, 0.875, 0.5, 1.0, 0.5, 1.0, 0.7973, 0.9375, 0.7973, 0.9375, 0.5, 0.7073, 0.6677, 0.6875, 1.0, 0.6875, 0.7973, 0.7927, 0.5823, 0.7927, 0.6677, 0.75, 0.7973, 0.7073, 0.5823, 0.7927, 0.5823, 0.8125, 0.7973])
me_cube_002.use_remesh_fix_poles = True
me_cube_002.use_remesh_preserve_attributes = False
me_cube_002.use_mirror_vertex_groups = False
me_cube_002.update()
me_cube_003 = bpy.data.meshes.new('Cube.003')
me_cube_003.from_pydata([(-0.108, -0.1397, 0.0), (-0.108, -0.1397, 0.001), (-0.108, 0.1397, 0.0), (-0.108, 0.1397, 0.001), (0.108, -0.1397, 0.0), (0.108, -0.1397, 0.001), (0.108, 0.1397, 0.0), (0.108, 0.1397, 0.001)], [], [(0, 1, 3, 2), (2, 3, 7, 6), (6, 7, 5, 4), (4, 5, 1, 0), (2, 6, 4, 0), (7, 3, 1, 5)])
_uv = me_cube_003.uv_layers.new(name='UVMap')
_uv.uv.foreach_set('vector', [0.375, 0.0, 0.625, 0.0, 0.625, 0.25, 0.375, 0.25, 0.375, 0.25, 0.625, 0.25, 0.625, 0.5, 0.375, 0.5, 0.375, 0.5, 0.625, 0.5, 0.625, 0.75, 0.375, 0.75, 0.375, 0.75, 0.625, 0.75, 0.625, 1.0, 0.375, 1.0, 0.125, 0.5, 0.375, 0.5, 0.375, 0.75, 0.125, 0.75, 0.625, 0.5, 0.875, 0.5, 0.875, 0.75, 0.625, 0.75])
me_cube_003.use_remesh_fix_poles = True
me_cube_003.use_remesh_preserve_attributes = False
me_cube_003.use_mirror_vertex_groups = False
me_cube_003.update()
me_cylinder = bpy.data.meshes.new('Cylinder')
me_cylinder.from_pydata([(0.0, 0.005, -0.05), (0.0, 0.005, 0.05), (0.001913, 0.004619, -0.05), (0.001913, 0.004619, 0.05), (0.003536, 0.003536, -0.05), (0.003536, 0.003536, 0.05), (0.004619, 0.001913, -0.05), (0.004619, 0.001913, 0.05), (0.005, -2.186e-10, -0.05), (0.005, -2.186e-10, 0.05), (0.004619, -0.001913, -0.05), (0.004619, -0.001913, 0.05), (0.003536, -0.003536, -0.05), (0.003536, -0.003536, 0.05), (0.001913, -0.004619, -0.05), (0.001913, -0.004619, 0.05), (7.55e-10, -0.005, -0.05), (7.55e-10, -0.005, 0.05), (-0.001913, -0.004619, -0.05), (-0.001913, -0.004619, 0.05), (-0.003536, -0.003536, -0.05), (-0.003536, -0.003536, 0.05), (-0.004619, -0.001913, -0.05), (-0.004619, -0.001913, 0.05), (-0.005, 5.962e-11, -0.05), (-0.005, 5.962e-11, 0.05), (-0.004619, 0.001913, -0.05), (-0.004619, 0.001913, 0.05), (-0.003536, 0.003536, -0.05), (-0.003536, 0.003536, 0.05), (-0.001913, 0.004619, -0.05), (-0.001913, 0.004619, 0.05)], [], [(0, 1, 3, 2), (2, 3, 5, 4), (4, 5, 7, 6), (6, 7, 9, 8), (8, 9, 11, 10), (10, 11, 13, 12), (12, 13, 15, 14), (14, 15, 17, 16), (16, 17, 19, 18), (18, 19, 21, 20), (20, 21, 23, 22), (22, 23, 25, 24), (24, 25, 27, 26), (26, 27, 29, 28), (3, 1, 31, 29, 27, 25, 23, 21, 19, 17, 15, 13, 11, 9, 7, 5), (28, 29, 31, 30), (30, 31, 1, 0), (0, 2, 4, 6, 8, 10, 12, 14, 16, 18, 20, 22, 24, 26, 28, 30)])
_uv = me_cylinder.uv_layers.new(name='UVMap')
_uv.uv.foreach_set('vector', [1.0, 0.5, 1.0, 1.0, 0.9375, 1.0, 0.9375, 0.5, 0.9375, 0.5, 0.9375, 1.0, 0.875, 1.0, 0.875, 0.5, 0.875, 0.5, 0.875, 1.0, 0.8125, 1.0, 0.8125, 0.5, 0.8125, 0.5, 0.8125, 1.0, 0.75, 1.0, 0.75, 0.5, 0.75, 0.5, 0.75, 1.0, 0.6875, 1.0, 0.6875, 0.5, 0.6875, 0.5, 0.6875, 1.0, 0.625, 1.0, 0.625, 0.5, 0.625, 0.5, 0.625, 1.0, 0.5625, 1.0, 0.5625, 0.5, 0.5625, 0.5, 0.5625, 1.0, 0.5, 1.0, 0.5, 0.5, 0.5, 0.5, 0.5, 1.0, 0.4375, 1.0, 0.4375, 0.5, 0.4375, 0.5, 0.4375, 1.0, 0.375, 1.0, 0.375, 0.5, 0.375, 0.5, 0.375, 1.0, 0.3125, 1.0, 0.3125, 0.5, 0.3125, 0.5, 0.3125, 1.0, 0.25, 1.0, 0.25, 0.5, 0.25, 0.5, 0.25, 1.0, 0.1875, 1.0, 0.1875, 0.5, 0.1875, 0.5, 0.1875, 1.0, 0.125, 1.0, 0.125, 0.5, 0.3418, 0.4717, 0.25, 0.49, 0.1582, 0.4717, 0.08029, 0.4197, 0.02827, 0.3418, 0.01, 0.25, 0.02827, 0.1582, 0.08029, 0.08029, 0.1582, 0.02827, 0.25, 0.01, 0.3418, 0.02827, 0.4197, 0.08029, 0.4717, 0.1582, 0.49, 0.25, 0.4717, 0.3418, 0.4197, 0.4197, 0.125, 0.5, 0.125, 1.0, 0.0625, 1.0, 0.0625, 0.5, 0.0625, 0.5, 0.0625, 1.0, 0.0, 1.0, 0.0, 0.5, 0.75, 0.49, 0.8418, 0.4717, 0.9197, 0.4197, 0.9717, 0.3418, 0.99, 0.25, 0.9717, 0.1582, 0.9197, 0.08029, 0.8418, 0.02827, 0.75, 0.01, 0.6582, 0.02827, 0.5803, 0.08029, 0.5283, 0.1582, 0.51, 0.25, 0.5283, 0.3418, 0.5803, 0.4197, 0.6582, 0.4717])
me_cylinder.use_remesh_fix_poles = True
me_cylinder.use_remesh_preserve_attributes = False
me_cylinder.use_mirror_vertex_groups = False
me_cylinder.update()
me_cube_004 = bpy.data.meshes.new('Cube.004')
me_cube_004.from_pydata([(-1.524, -1.524, -1.524), (-1.524, -1.524, 1.524), (-1.524, 1.524, -1.524), (-1.524, 1.524, 1.524), (1.524, -1.524, -1.524), (1.524, 1.524, -1.524), (1.524, 1.524, 1.524)], [], [(0, 2, 3, 1), (2, 5, 6, 3), (2, 0, 4, 5)])
_uv = me_cube_004.uv_layers.new(name='UVMap')
_uv.uv.foreach_set('vector', [0.375, 0.0, 0.375, 0.25, 0.625, 0.25, 0.625, 0.0, 0.375, 0.25, 0.375, 0.5, 0.625, 0.5, 0.625, 0.25, 0.125, 0.5, 0.125, 0.75, 0.375, 0.75, 0.375, 0.5])
me_cube_004.use_remesh_fix_poles = True
me_cube_004.use_remesh_preserve_attributes = False
me_cube_004.use_mirror_vertex_groups = False
me_cube_004.update()
me_cube_005 = bpy.data.meshes.new('Cube.005')
me_cube_005.from_pydata([(-0.2863, 0.4037, -0.345), (0.4037, 0.4037, -0.345), (-0.2863, -0.2863, -0.345), (-0.2863, -0.2863, 0.345), (0.4037, -0.2863, -0.345), (0.4037, -0.2863, 0.345), (-0.2863, 0.4037, -0.3051), (0.4037, 0.4037, -0.3051), (0.4037, -0.2863, -0.3051), (-0.2863, -0.2863, -0.3051), (-0.2863, 0.4037, -0.0736), (0.4037, 0.4037, -0.0736), (0.4037, -0.2863, -0.0736), (-0.2863, -0.2863, -0.0736), (-0.2863, 0.4037, -0.004346), (0.4037, 0.4037, -0.004346), (0.4037, -0.2863, -0.004346), (-0.2863, -0.2863, -0.004346), (0.08627, 0.08627, -0.0736), (0.08627, 0.08627, -0.3051), (0.08627, 0.03106, -0.0736), (0.08627, 0.03106, -0.3051), (0.03106, 0.03106, -0.0736), (0.03106, 0.03106, -0.3051), (0.03106, 0.08627, -0.3051), (0.03106, 0.08627, -0.0736), (-0.2863, -0.2088, -0.004346), (-0.2863, -0.2088, 0.345), (0.4037, -0.2088, 0.345), (0.4037, -0.2088, -0.004346)], [], [(3, 27, 26, 17), (16, 5, 3, 17), (1, 4, 2, 0), (5, 28, 27, 3), (2, 9, 6, 0), (4, 8, 9, 2), (1, 7, 8, 4), (0, 6, 7, 1), (12, 13, 22, 20), (6, 9, 23, 24), (10, 11, 18, 25), (8, 7, 19, 21), (13, 17, 14, 10), (12, 16, 17, 13), (11, 15, 16, 12), (10, 14, 15, 11), (23, 22, 25, 24), (21, 20, 22, 23), (19, 18, 20, 21), (24, 25, 18, 19), (7, 6, 24, 19), (9, 8, 21, 23), (11, 12, 20, 18), (13, 10, 25, 22), (26, 27, 28, 29), (15, 14, 26, 29), (16, 29, 28, 5)])
_uv = me_cube_005.uv_layers.new(name='UVMap')
_uv.uv.foreach_set('vector', [0.625, 0.75, 0.875, 0.75, 0.4984, 0.0, 0.4984, 0.75, 0.4984, 0.5, 0.625, 0.5, 0.625, 0.75, 0.4984, 0.75, 0.125, 0.5, 0.375, 0.5, 0.375, 0.75, 0.125, 0.75, 0.625, 0.5, 0.875, 0.5, 0.875, 0.75, 0.625, 0.75, 0.375, 0.75, 0.3894, 0.75, 0.3894, 1.0, 0.375, 1.0, 0.375, 0.5, 0.3894, 0.5, 0.3894, 0.75, 0.375, 0.75, 0.375, 0.25, 0.3894, 0.25, 0.3894, 0.5, 0.375, 0.5, 0.375, 0.0, 0.3894, 0.0, 0.3894, 0.25, 0.375, 0.25, 0.4733, 0.5, 0.4733, 0.75, 0.4733, 0.75, 0.4733, 0.5, 0.3894, 1.0, 0.3894, 0.75, 0.3894, 0.75, 0.3894, 1.0, 0.4733, 0.0, 0.4733, 0.25, 0.4733, 0.25, 0.4733, 0.0, 0.3894, 0.5, 0.3894, 0.25, 0.3894, 0.25, 0.3894, 0.5, 0.4733, 0.75, 0.4984, 0.75, 0.4984, 1.0, 0.4733, 1.0, 0.4733, 0.5, 0.4984, 0.5, 0.4984, 0.75, 0.4733, 0.75, 0.4733, 0.25, 0.4984, 0.25, 0.4984, 0.5, 0.4733, 0.5, 0.4733, 0.0, 0.4984, 0.0, 0.4984, 0.25, 0.4733, 0.25, 0.3894, 0.75, 0.4733, 0.75, 0.4733, 1.0, 0.3894, 1.0, 0.3894, 0.5, 0.4733, 0.5, 0.4733, 0.75, 0.3894, 0.75, 0.3894, 0.25, 0.4733, 0.25, 0.4733, 0.5, 0.3894, 0.5, 0.3894, 0.0, 0.4733, 0.0, 0.4733, 0.25, 0.3894, 0.25, 0.3894, 0.25, 0.3894, 0.0, 0.3894, 0.0, 0.3894, 0.25, 0.3894, 0.75, 0.3894, 0.5, 0.3894, 0.5, 0.3894, 0.75, 0.4733, 0.25, 0.4733, 0.5, 0.4733, 0.5, 0.4733, 0.25, 0.4733, 0.75, 0.4733, 1.0, 0.4733, 1.0, 0.4733, 0.75, 0.4984, 0.0, 0.875, 0.75, 0.625, 0.25, 0.4984, 0.25, 0.4984, 0.25, 0.4984, 0.0, 0.4984, 0.0, 0.4984, 0.25, 0.4984, 0.5, 0.4984, 0.25, 0.625, 0.25, 0.625, 0.5])
me_cube_005.use_remesh_fix_poles = True
me_cube_005.use_remesh_preserve_attributes = False
me_cube_005.use_mirror_vertex_groups = False
me_cube_005.update()

# ---- objects
ob_camera = bpy.data.objects.new('Camera', cam_camera)
ob_table = bpy.data.objects.new('table', me_cube_001)
ob_lamp = bpy.data.objects.new('lamp', me_cube_002)
ob_paper_sheet = bpy.data.objects.new('paper-sheet', me_cube_003)
ob_pen = bpy.data.objects.new('pen', me_cylinder)
ob_room = bpy.data.objects.new('room', me_cube_004)
ob_chair = bpy.data.objects.new('chair', me_cube_005)
ob_sun = bpy.data.objects.new('Sun', light_sun)

# ---- transforms, parenting, visibility, modifiers, constraints
ob_camera.location = (1.774, -2.712, 1.085)
ob_camera.rotation_euler = (1.285, -2.296e-05, 0.6365)
ob_camera.lock_rotations_4d = False
ob_camera.empty_display_type = 'ARROWS'
ob_camera.color = (0.0, 0.0, 0.0, 0.0)
ob_camera.display_type = 'WIRE'
ob_camera.lineart.crease_threshold = 0.0
ob_table.location = (0.0, 0.0, 0.0)
ob_table.lineart.crease_threshold = 0.0
ob_lamp.location = (0.2616, 0.2298, 0.01801)
ob_lamp.lineart.crease_threshold = 0.0
ob_paper_sheet.location = (0.006325, -0.2904, 0.01801)
ob_paper_sheet.lineart.crease_threshold = 0.0
ob_pen.location = (-0.09234, -0.1743, 0.02401)
ob_pen.rotation_euler = (1.571, -0.0, -0.5393)
ob_pen.lineart.crease_threshold = 0.0
ob_room.location = (1.004, -0.9984, 0.8479)
ob_room.lineart.crease_threshold = 0.0
ob_chair.location = (-0.07731, -1.008, -0.1511)
ob_chair.rotation_euler = (0.0, -0.0, -0.3325)
ob_chair.scale = (1.0, 1.0, 1.522)
ob_chair.lineart.crease_threshold = 0.0
ob_sun.location = (0.2059, 0.2298, 0.7085)
ob_sun.rotation_euler = (0.3682, 0.2917, 0.482)
ob_sun.lineart.crease_threshold = 0.0

# ---- collection membership
col_collection.objects.link(ob_camera)
col_collection.objects.link(ob_table)
col_collection.objects.link(ob_lamp)
col_collection.objects.link(ob_paper_sheet)
col_collection.objects.link(ob_pen)
col_collection.objects.link(ob_room)
col_collection.objects.link(ob_chair)
col_collection.objects.link(ob_sun)

# ---- scene / render settings (as saved in the file)
scene.camera = ob_camera
scene.frame_start = 1; scene.frame_end = 300; scene.frame_set(1)
scene.render.engine = 'BLENDER_EEVEE_NEXT'
scene.render.fps = 30
scene.cycles.use_denoising = False
scene.cycles.samples = 128
scene.cycles.sampling_pattern = 'TABULATED_SOBOL'
scene.cycles.use_adaptive_sampling = False
scene.cycles.use_light_tree = False
scene.view_settings.view_transform = 'Filmic'
bpy.context.view_layer.update()
